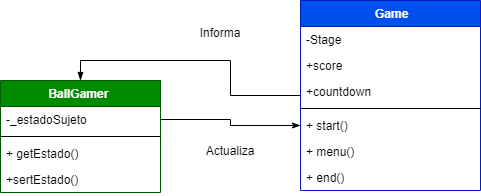

The diagram above was exported from draw.io. Its source (the exported page's mxGraphModel, read from the mxfile embedded in the PNG):
<mxGraphModel dx="868" dy="425" grid="1" gridSize="10" guides="1" tooltips="1" connect="1" arrows="1" fold="1" page="1" pageScale="1" pageWidth="827" pageHeight="583" math="0" shadow="0">
  <root>
    <mxCell id="0qGdYhpnKk4nkj-TDRIl-0" />
    <mxCell id="0qGdYhpnKk4nkj-TDRIl-1" parent="0qGdYhpnKk4nkj-TDRIl-0" />
    <mxCell id="E9cGfsotiCO6ep61iaBO-0" style="edgeStyle=orthogonalEdgeStyle;rounded=0;orthogonalLoop=1;jettySize=auto;html=1;entryX=0.5;entryY=0;entryDx=0;entryDy=0;startArrow=none;startFill=0;endArrow=blockThin;endFill=1;" edge="1" parent="0qGdYhpnKk4nkj-TDRIl-1" source="0qGdYhpnKk4nkj-TDRIl-2" target="0qGdYhpnKk4nkj-TDRIl-19">
      <mxGeometry relative="1" as="geometry" />
    </mxCell>
    <mxCell id="0qGdYhpnKk4nkj-TDRIl-27" style="edgeStyle=orthogonalEdgeStyle;rounded=0;orthogonalLoop=1;jettySize=auto;html=1;entryX=1;entryY=0.5;entryDx=0;entryDy=0;startArrow=classicThin;startFill=1;endArrow=none;endFill=0;" edge="1" parent="0qGdYhpnKk4nkj-TDRIl-1" source="0qGdYhpnKk4nkj-TDRIl-7" target="0qGdYhpnKk4nkj-TDRIl-20">
      <mxGeometry relative="1" as="geometry" />
    </mxCell>
    <mxCell id="0qGdYhpnKk4nkj-TDRIl-28" value="Informa" style="text;html=1;strokeColor=none;fillColor=none;align=center;verticalAlign=middle;whiteSpace=wrap;rounded=0;" vertex="1" parent="0qGdYhpnKk4nkj-TDRIl-1">
      <mxGeometry x="260" y="82" width="40" height="20" as="geometry" />
    </mxCell>
    <mxCell id="0qGdYhpnKk4nkj-TDRIl-29" value="Actualiza" style="text;html=1;strokeColor=none;fillColor=none;align=center;verticalAlign=middle;whiteSpace=wrap;rounded=0;" vertex="1" parent="0qGdYhpnKk4nkj-TDRIl-1">
      <mxGeometry x="270" y="200" width="40" height="20" as="geometry" />
    </mxCell>
    <mxCell id="0qGdYhpnKk4nkj-TDRIl-19" value="BallGamer " style="swimlane;fontStyle=1;align=center;verticalAlign=top;childLayout=stackLayout;horizontal=1;startSize=26;horizontalStack=0;resizeParent=1;resizeParentMax=0;resizeLast=0;collapsible=1;marginBottom=0;fillColor=#008a00;strokeColor=#005700;fontColor=#ffffff;" vertex="1" parent="0qGdYhpnKk4nkj-TDRIl-1">
      <mxGeometry x="60" y="140" width="160" height="112" as="geometry" />
    </mxCell>
    <mxCell id="0qGdYhpnKk4nkj-TDRIl-20" value="-_estadoSujeto" style="text;strokeColor=none;fillColor=none;align=left;verticalAlign=top;spacingLeft=4;spacingRight=4;overflow=hidden;rotatable=0;points=[[0,0.5],[1,0.5]];portConstraint=eastwest;" vertex="1" parent="0qGdYhpnKk4nkj-TDRIl-19">
      <mxGeometry y="26" width="160" height="26" as="geometry" />
    </mxCell>
    <mxCell id="0qGdYhpnKk4nkj-TDRIl-21" value="" style="line;strokeWidth=1;fillColor=none;align=left;verticalAlign=middle;spacingTop=-1;spacingLeft=3;spacingRight=3;rotatable=0;labelPosition=right;points=[];portConstraint=eastwest;" vertex="1" parent="0qGdYhpnKk4nkj-TDRIl-19">
      <mxGeometry y="52" width="160" height="8" as="geometry" />
    </mxCell>
    <mxCell id="0qGdYhpnKk4nkj-TDRIl-22" value="+ getEstado()" style="text;strokeColor=none;fillColor=none;align=left;verticalAlign=top;spacingLeft=4;spacingRight=4;overflow=hidden;rotatable=0;points=[[0,0.5],[1,0.5]];portConstraint=eastwest;" vertex="1" parent="0qGdYhpnKk4nkj-TDRIl-19">
      <mxGeometry y="60" width="160" height="26" as="geometry" />
    </mxCell>
    <mxCell id="0qGdYhpnKk4nkj-TDRIl-23" value="+sertEstado()" style="text;strokeColor=none;fillColor=none;align=left;verticalAlign=top;spacingLeft=4;spacingRight=4;overflow=hidden;rotatable=0;points=[[0,0.5],[1,0.5]];portConstraint=eastwest;" vertex="1" parent="0qGdYhpnKk4nkj-TDRIl-19">
      <mxGeometry y="86" width="160" height="26" as="geometry" />
    </mxCell>
    <mxCell id="0qGdYhpnKk4nkj-TDRIl-2" value=" Game" style="swimlane;fontStyle=1;align=center;verticalAlign=top;childLayout=stackLayout;horizontal=1;startSize=26;horizontalStack=0;resizeParent=1;resizeParentMax=0;resizeLast=0;collapsible=1;marginBottom=0;fillColor=#0050ef;strokeColor=#001DBC;fontColor=#ffffff;" vertex="1" parent="0qGdYhpnKk4nkj-TDRIl-1">
      <mxGeometry x="360" y="60" width="180" height="190" as="geometry" />
    </mxCell>
    <mxCell id="0qGdYhpnKk4nkj-TDRIl-3" value="-Stage" style="text;strokeColor=none;fillColor=none;align=left;verticalAlign=top;spacingLeft=4;spacingRight=4;overflow=hidden;rotatable=0;points=[[0,0.5],[1,0.5]];portConstraint=eastwest;" vertex="1" parent="0qGdYhpnKk4nkj-TDRIl-2">
      <mxGeometry y="26" width="180" height="26" as="geometry" />
    </mxCell>
    <mxCell id="0qGdYhpnKk4nkj-TDRIl-4" value="+score" style="text;strokeColor=none;fillColor=none;align=left;verticalAlign=top;spacingLeft=4;spacingRight=4;overflow=hidden;rotatable=0;points=[[0,0.5],[1,0.5]];portConstraint=eastwest;" vertex="1" parent="0qGdYhpnKk4nkj-TDRIl-2">
      <mxGeometry y="52" width="180" height="26" as="geometry" />
    </mxCell>
    <mxCell id="0qGdYhpnKk4nkj-TDRIl-5" value="+countdown" style="text;strokeColor=none;fillColor=none;align=left;verticalAlign=top;spacingLeft=4;spacingRight=4;overflow=hidden;rotatable=0;points=[[0,0.5],[1,0.5]];portConstraint=eastwest;" vertex="1" parent="0qGdYhpnKk4nkj-TDRIl-2">
      <mxGeometry y="78" width="180" height="26" as="geometry" />
    </mxCell>
    <mxCell id="0qGdYhpnKk4nkj-TDRIl-6" value="" style="line;strokeWidth=1;fillColor=none;align=left;verticalAlign=middle;spacingTop=-1;spacingLeft=3;spacingRight=3;rotatable=0;labelPosition=right;points=[];portConstraint=eastwest;" vertex="1" parent="0qGdYhpnKk4nkj-TDRIl-2">
      <mxGeometry y="104" width="180" height="8" as="geometry" />
    </mxCell>
    <mxCell id="0qGdYhpnKk4nkj-TDRIl-7" value="+ start()" style="text;strokeColor=none;fillColor=none;align=left;verticalAlign=top;spacingLeft=4;spacingRight=4;overflow=hidden;rotatable=0;points=[[0,0.5],[1,0.5]];portConstraint=eastwest;" vertex="1" parent="0qGdYhpnKk4nkj-TDRIl-2">
      <mxGeometry y="112" width="180" height="26" as="geometry" />
    </mxCell>
    <mxCell id="0qGdYhpnKk4nkj-TDRIl-8" value="+ menu()" style="text;strokeColor=none;fillColor=none;align=left;verticalAlign=top;spacingLeft=4;spacingRight=4;overflow=hidden;rotatable=0;points=[[0,0.5],[1,0.5]];portConstraint=eastwest;" vertex="1" parent="0qGdYhpnKk4nkj-TDRIl-2">
      <mxGeometry y="138" width="180" height="26" as="geometry" />
    </mxCell>
    <mxCell id="0qGdYhpnKk4nkj-TDRIl-9" value="+ end()" style="text;strokeColor=none;fillColor=none;align=left;verticalAlign=top;spacingLeft=4;spacingRight=4;overflow=hidden;rotatable=0;points=[[0,0.5],[1,0.5]];portConstraint=eastwest;" vertex="1" parent="0qGdYhpnKk4nkj-TDRIl-2">
      <mxGeometry y="164" width="180" height="26" as="geometry" />
    </mxCell>
  </root>
</mxGraphModel>